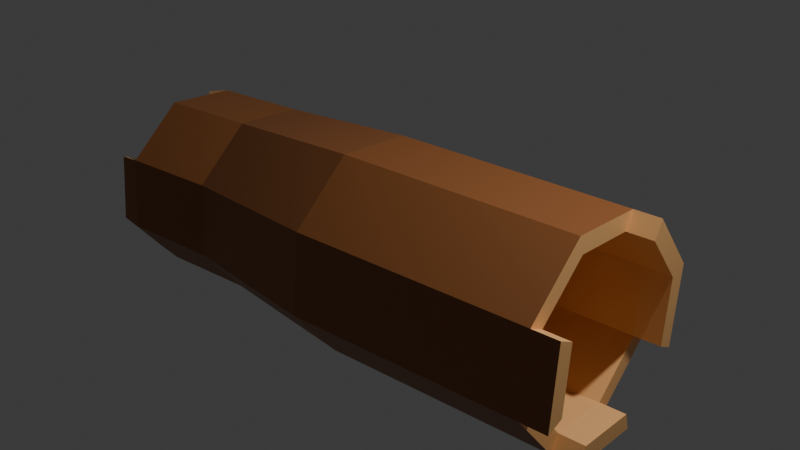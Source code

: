 # Source: Tree_Stump.blend  (saved by Blender 4.4.32; exported with 4.5.12 LTS)
import bpy
from mathutils import Matrix  # noqa: F401  (used for matrix-valued properties, if any)

bpy.ops.wm.read_factory_settings(use_empty=True)
scene = bpy.context.scene
scene.name = 'Scene'

# ---- collections
col_collection = bpy.data.collections.new('Collection'); scene.collection.children.link(col_collection)

# ---- materials (node trees are filled in below, after node groups)
mat_material_003 = bpy.data.materials.new('Material.003')
mat_material_005 = bpy.data.materials.new('Material.005')

# ---- material node trees
mat_material_003.use_nodes = True; mat_material_003.node_tree.nodes.clear()
_N = mat_material_003.node_tree.nodes; _L = mat_material_003.node_tree.links
n0 = _N.new('ShaderNodeBsdfPrincipled'); n0.name = 'Principled BSDF'; n0.location = (10, 300)
n0.inputs[0].default_value = (0.2912, 0.1025, 0.02947, 1.0)
n1 = _N.new('ShaderNodeOutputMaterial'); n1.name = 'Material Output'; n1.location = (300, 300)
_L.new(n0.outputs[0], n1.inputs[0])
n1.is_active_output = True
mat_material_005.use_nodes = True; mat_material_005.node_tree.nodes.clear()
_N = mat_material_005.node_tree.nodes; _L = mat_material_005.node_tree.links
n0 = _N.new('ShaderNodeBsdfPrincipled'); n0.name = 'Principled BSDF'; n0.location = (10, 300)
n0.inputs[0].default_value = (0.9857, 0.5328, 0.2058, 1.0)
n1 = _N.new('ShaderNodeOutputMaterial'); n1.name = 'Material Output'; n1.location = (300, 300)
_L.new(n0.outputs[0], n1.inputs[0])
n1.is_active_output = True

# ---- world
world_world = bpy.data.worlds.new('World'); scene.world = world_world
world_world.use_nodes = True; world_world.node_tree.nodes.clear()
_N = world_world.node_tree.nodes; _L = world_world.node_tree.links
n0 = _N.new('ShaderNodeOutputWorld'); n0.name = 'World Output'; n0.location = (300, 300)
n1 = _N.new('ShaderNodeBackground'); n1.name = 'Background'; n1.location = (10, 300)
n1.inputs[0].default_value = (0.05088, 0.05088, 0.05088, 1.0)
_L.new(n1.outputs[0], n0.inputs[0])
n0.is_active_output = True
world_world.color = (0.05088, 0.05088, 0.05088)
world_world.sun_shadow_jitter_overblur = 0.0

# ---- lights
light_light = bpy.data.lights.new('Light', 'POINT')
light_light.energy = 1000.0
light_light.shadow_soft_size = 0.1

# ---- meshes
me_circle_001 = bpy.data.meshes.new('Circle.001')
me_circle_001.from_pydata([(0.4125, 0.761, 2.27), (-0.3493, 0.8351, 2.27), (-0.9403, 0.3489, 2.27), (-1.015, -0.4128, 2.27), (-0.5283, -1.004, 2.27), (0.2335, -1.078, 2.27), (0.8246, -0.5919, 2.27), (0.8987, 0.1699, 2.27), (0.4125, 0.761, 0.003788), (-0.3493, 0.8351, 0.003788), (-0.9403, 0.3489, 0.003788), (-1.015, -0.4128, 0.003788), (-0.5283, -1.004, 0.003788), (0.2335, -1.078, 0.003788), (0.8246, -0.5919, 0.003788), (0.8987, 0.1699, 0.003788), (0.5412, 1.002, -1.61), (-0.1585, 1.071, -1.61), (-0.7015, 0.624, -1.61), (-0.7696, -0.07579, -1.61), (-0.323, -0.6188, -1.61), (0.3768, -0.6869, -1.61), (0.9198, -0.2402, -1.61), (0.9879, 0.4595, -1.61), (0.4587, 0.8477, -2.428), (-0.2222, 0.914, -2.428), (-0.7505, 0.4794, -2.428), (-0.8167, -0.2015, -2.428), (-0.3822, -0.7298, -2.428), (0.2987, -0.7961, -2.428), (0.827, -0.3615, -2.428), (0.8933, 0.3194, -2.428), (0.8494, -0.3322, -2.23), (0.9162, 0.3533, -2.23), (-0.3679, -0.7029, -2.23), (0.3176, -0.7697, -2.23), (-0.7386, 0.5144, -2.23), (-0.8053, -0.1711, -2.23), (0.4787, 0.8851, -2.23), (-0.2068, 0.9518, -2.23), (-0.3493, 0.8351, 2.035), (-0.9403, 0.3489, 2.035), (0.8246, -0.5919, 2.035), (0.8987, 0.1699, 2.035), (-0.5283, -1.004, 2.035), (0.2335, -1.078, 2.035), (-1.015, -0.4128, 2.035), (0.4125, 0.761, 2.035), (0.3278, 0.6021, 2.27), (-0.2968, 0.663, 2.27), (-0.7815, 0.2643, 2.27), (-0.8423, -0.3604, 2.27), (-0.4436, -0.8451, 2.27), (0.181, -0.9059, 2.27), (0.6657, -0.5072, 2.27), (0.7265, 0.1175, 2.27), (0.3281, 0.6027, -0.01163), (-0.2935, 0.6642, -0.005203), (-0.7795, 0.2684, 0.009299), (-0.8441, -0.3578, 0.02204), (-0.4443, -0.8464, 0.02677), (0.1841, -0.9059, 0.02204), (0.668, -0.5032, 0.009299), (0.7257, 0.1209, -0.005203), (0.4566, 0.8437, -1.606), (-0.1118, 0.8969, -1.606), (-0.5471, 0.5317, -1.603), (-0.5959, -0.02965, -1.601), (-0.2385, -0.4602, -1.6), (0.3182, -0.5169, -1.601), (0.7571, -0.1635, -1.603), (0.8176, 0.4015, -1.606), (0.3759, 0.6924, -2.39), (-0.1648, 0.7456, -2.4), (-0.588, 0.4019, -2.424), (-0.6471, -0.1442, -2.446), (-0.2985, -0.5728, -2.455), (0.2517, -0.6233, -2.446), (0.6722, -0.2698, -2.424), (0.7215, 0.2732, -2.4), (0.704, -0.2545, -2.158), (0.7665, 0.3082, -2.141), (-0.2858, -0.5491, -2.185), (0.2672, -0.6052, -2.177), (-0.593, 0.4369, -2.158), (-0.6407, -0.1213, -2.177), (0.407, 0.7506, -2.134), (-0.1608, 0.8025, -2.141), (-0.3007, 0.6756, 2.102), (-0.7932, 0.2705, 2.102), (0.6774, -0.5134, 2.102), (0.7392, 0.1213, 2.102), (-0.4498, -0.8567, 2.102), (0.1849, -0.9185, 2.102), (-0.855, -0.3642, 2.102), (0.334, 0.6138, 2.102), (-0.3493, 0.8351, 2.519), (0.4125, 0.761, 2.519), (-0.9403, 0.3489, 2.519), (0.2335, -1.078, 2.519), (-0.5283, -1.004, 2.519), (0.8987, 0.1699, 2.519), (0.8246, -0.5919, 2.519), (-0.2968, 0.663, 2.519), (0.3278, 0.6021, 2.519), (-0.7815, 0.2643, 2.519), (0.181, -0.9059, 2.519), (-0.4436, -0.8451, 2.519), (0.7265, 0.1175, 2.519), (0.6657, -0.5072, 2.519), (-0.2027, 0.8416, -2.647), (0.4379, 0.7793, -2.647), (-0.6998, 0.4328, -2.647), (0.2873, -0.7673, -2.647), (-0.3533, -0.7049, -2.647), (0.7844, -0.3584, -2.647), (0.8468, 0.2822, -2.647), (-0.1487, 0.6833, -2.62), (0.36, 0.6332, -2.611), (-0.547, 0.3599, -2.643), (0.2432, -0.6047, -2.664), (-0.2745, -0.5572, -2.672), (0.6387, -0.2721, -2.643), (0.6852, 0.2388, -2.62), (0.05467, 0.7117, 1.163), (-0.05659, 0.7438, 1.121), (-0.1046, 0.7642, 1.009), (-0.06127, 0.761, 0.8932), (0.04806, 0.7361, 0.8417), (0.1593, 0.704, 0.8843), (0.2073, 0.6835, 0.9961), (0.164, 0.6867, 1.112), (0.1689, 1.395, 0.9717), (0.07805, 1.421, 0.9369), (0.03885, 1.438, 0.8456), (0.07423, 1.435, 0.7513), (0.1635, 1.415, 0.7092), (0.2543, 1.389, 0.7441), (0.2935, 1.372, 0.8353), (0.2581, 1.375, 0.9296), (0.5, 1.814, 0.8267), (0.475, 1.858, 0.8081), (0.4663, 1.879, 0.7593), (0.4788, 1.865, 0.7088), (0.5054, 1.823, 0.6863), (0.5303, 1.779, 0.7049), (0.5391, 1.758, 0.7538), (0.5265, 1.773, 0.8042), (0.1498, 1.281, 1.004), (0.2385, 1.275, 0.7674), (0.2424, 1.26, 0.96), (0.2791, 1.257, 0.8622), (0.01492, 1.326, 0.8728), (0.0556, 1.308, 0.9675), (0.1442, 1.302, 0.7313), (0.05164, 1.323, 0.775), (-0.001782, 0.728, 1.142), (0.1228, 1.408, 0.954), (0.4873, 1.836, 0.8173), (0.102, 1.295, 0.9853), (0.09468, 1.078, 0.9478), (0.162, 1.195, 0.9215), (0.1487, 1.095, 0.9527), (0.1766, 1.143, 0.9418), (0.03167, 1.153, 0.9096), (0.04621, 1.102, 0.93), (0.1136, 1.218, 0.9036), (0.05957, 1.201, 0.8987), (0.07009, 1.09, 0.9388), (0.3325, 1.285, 1.278), (0.3764, 1.372, 1.18), (0.3835, 1.303, 1.259), (0.4017, 1.339, 1.219), (0.2533, 1.33, 1.225), (0.2786, 1.297, 1.263), (0.3225, 1.383, 1.166), (0.2715, 1.366, 1.184), (0.3052, 1.291, 1.27), (0.3041, 1.464, 1.252), (0.3316, 1.519, 1.191), (0.3361, 1.475, 1.241), (0.3475, 1.498, 1.215), (0.2544, 1.492, 1.219), (0.2703, 1.471, 1.243), (0.2978, 1.526, 1.182), (0.2658, 1.515, 1.194), (0.2869, 1.468, 1.248)], [], [(41, 40, 9, 10), (43, 42, 14, 15), (45, 44, 12, 13), (46, 41, 10, 11), (40, 47, 8, 9), (47, 43, 15, 8), (42, 45, 13, 14), (44, 46, 11, 12), (13, 12, 20, 21), (11, 10, 18, 19), (9, 8, 16, 17), (8, 15, 23, 16), (14, 13, 21, 22), (12, 11, 19, 20), (10, 9, 17, 18), (15, 14, 22, 23), (33, 32, 30, 31), (35, 34, 28, 29), (37, 36, 26, 27), (39, 38, 24, 25), (38, 33, 31, 24), (32, 35, 29, 30), (34, 37, 27, 28), (36, 39, 25, 26), (18, 17, 39, 36), (20, 19, 37, 34), (22, 21, 35, 32), (16, 23, 33, 38), (17, 16, 38, 39), (19, 18, 36, 37), (21, 20, 34, 35), (23, 22, 32, 33), (4, 3, 46, 44), (6, 5, 45, 42), (0, 7, 43, 47), (1, 0, 47, 40), (3, 2, 41, 46), (5, 4, 44, 45), (7, 6, 42, 43), (2, 1, 40, 41), (89, 58, 57, 88), (91, 63, 62, 90), (93, 61, 60, 92), (94, 59, 58, 89), (88, 57, 56, 95), (95, 56, 63, 91), (90, 62, 61, 93), (92, 60, 59, 94), (61, 69, 68, 60), (59, 67, 66, 58), (57, 65, 64, 56), (56, 64, 71, 63), (62, 70, 69, 61), (60, 68, 67, 59), (58, 66, 65, 57), (63, 71, 70, 62), (81, 79, 78, 80), (83, 77, 76, 82), (85, 75, 74, 84), (87, 73, 72, 86), (86, 72, 79, 81), (80, 78, 77, 83), (82, 76, 75, 85), (84, 74, 73, 87), (66, 84, 87, 65), (68, 82, 85, 67), (70, 80, 83, 69), (64, 86, 81, 71), (65, 87, 86, 64), (67, 85, 84, 66), (69, 83, 82, 68), (71, 81, 80, 70), (52, 92, 94, 51), (54, 90, 93, 53), (48, 95, 91, 55), (49, 88, 95, 48), (51, 94, 89, 50), (53, 93, 92, 52), (55, 91, 90, 54), (50, 89, 88, 49), (50, 49, 103, 105), (0, 1, 96, 97), (2, 3, 51, 50), (3, 4, 52, 51), (49, 48, 104, 103), (5, 6, 54, 53), (6, 7, 101, 102), (7, 0, 48, 55), (72, 73, 117, 118), (79, 72, 118, 123), (27, 26, 74, 75), (28, 27, 75, 76), (74, 26, 112, 119), (30, 29, 113, 115), (31, 30, 78, 79), (77, 78, 122, 120), (97, 96, 103, 104), (96, 98, 105, 103), (100, 99, 106, 107), (102, 101, 108, 109), (2, 50, 105, 98), (1, 2, 98, 96), (52, 4, 100, 107), (53, 52, 107, 106), (5, 53, 106, 99), (4, 5, 99, 100), (54, 6, 102, 109), (55, 54, 109, 108), (7, 55, 108, 101), (48, 0, 97, 104), (110, 111, 118, 117), (112, 110, 117, 119), (113, 114, 121, 120), (115, 113, 120, 122), (111, 116, 123, 118), (24, 31, 116, 111), (25, 24, 111, 110), (28, 76, 121, 114), (73, 74, 119, 117), (26, 25, 110, 112), (78, 30, 115, 122), (31, 79, 123, 116), (76, 77, 120, 121), (29, 28, 114, 113), (154, 155, 135, 136), (152, 153, 133, 134), (150, 151, 138, 139), (149, 154, 136, 137), (155, 152, 134, 135), (159, 148, 132, 157), (148, 150, 139, 132), (151, 149, 137, 138), (132, 139, 147, 140), (138, 137, 145, 146), (136, 135, 143, 144), (134, 133, 141, 142), (139, 138, 146, 147), (137, 136, 144, 145), (135, 134, 142, 143), (157, 132, 140, 158), (156, 124, 148, 159), (129, 128, 154, 149), (126, 125, 153, 152), (141, 158, 140, 147, 146, 145, 144, 143, 142), (124, 131, 150, 148), (127, 126, 152, 155), (131, 130, 151, 150), (130, 129, 149, 151), (128, 127, 155, 154), (125, 156, 159, 153), (133, 157, 158, 141), (153, 159, 157, 133), (167, 166, 175, 176), (161, 163, 172, 170), (164, 167, 176, 173), (165, 164, 173, 174), (160, 168, 177, 169), (168, 165, 174, 177), (163, 162, 171, 172), (162, 160, 169, 171), (166, 161, 170, 175), (169, 177, 186, 178), (177, 174, 183, 186), (172, 171, 180, 181), (171, 169, 178, 180), (175, 170, 179, 184), (176, 175, 184, 185), (170, 172, 181, 179), (173, 176, 185, 182), (174, 173, 182, 183), (185, 184, 179, 181, 180, 178, 186, 183, 182)])
me_circle_001.polygons.foreach_set('material_index', [0, 0, 0, 0, 0, 0, 0, 0, 0, 0, 0, 0, 0, 0, 0, 0, 0, 0, 0, 0, 0, 0, 0, 0, 0, 0, 0, 0, 0, 0, 0, 0, 0, 0, 0, 0, 0, 0, 0, 0, 1, 1, 1, 1, 1, 1, 1, 1, 1, 1, 1, 1, 1, 1, 1, 1, 1, 1, 1, 1, 1, 1, 1, 1, 1, 1, 1, 1, 1, 1, 1, 1, 1, 1, 1, 1, 1, 1, 1, 1, 1, 0, 1, 1, 1, 1, 0, 1, 1, 1, 1, 1, 1, 0, 1, 1, 1, 1, 1, 1, 1, 0, 1, 1, 1, 0, 1, 1, 1, 1, 1, 1, 1, 1, 1, 0, 0, 1, 1, 0, 1, 1, 1, 0, 0, 0, 0, 0, 0, 0, 0, 0, 0, 0, 0, 0, 0, 0, 0, 0, 0, 0, 0, 0, 0, 0, 0, 0, 0, 0, 0, 0, 0, 0, 0, 0, 0, 0, 0, 0, 0, 0, 0, 0, 0, 0, 0, 0, 0, 0, 0])
_uv = me_circle_001.uv_layers.new(name='UVMap')
_uv.uv.foreach_set('vector', [0.0, 0.0, 0.0, 0.0, 0.0, 0.0, 0.0, 0.0, 0.0, 0.0, 0.0, 0.0, 0.0, 0.0, 0.0, 0.0, 0.0, 0.0, 0.0, 0.0, 0.0, 0.0, 0.0, 0.0, 0.0, 0.0, 0.0, 0.0, 0.0, 0.0, 0.0, 0.0, 0.0, 0.0, 0.0, 0.0, 0.0, 0.0, 0.0, 0.0, 0.0, 0.0, 0.0, 0.0, 0.0, 0.0, 0.0, 0.0, 0.0, 0.0, 0.0, 0.0, 0.0, 0.0, 0.0, 0.0, 0.0, 0.0, 0.0, 0.0, 0.0, 0.0, 0.0, 0.0, 0.0, 0.0, 0.0, 0.0, 0.0, 0.0, 0.0, 0.0, 0.0, 0.0, 0.0, 0.0, 0.0, 0.0, 0.0, 0.0, 0.0, 0.0, 0.0, 0.0, 0.0, 0.0, 0.0, 0.0, 0.0, 0.0, 0.0, 0.0, 0.0, 0.0, 0.0, 0.0, 0.0, 0.0, 0.0, 0.0, 0.0, 0.0, 0.0, 0.0, 0.0, 0.0, 0.0, 0.0, 0.0, 0.0, 0.0, 0.0, 0.0, 0.0, 0.0, 0.0, 0.0, 0.0, 0.0, 0.0, 0.0, 0.0, 0.0, 0.0, 0.0, 0.0, 0.0, 0.0, 0.0, 0.0, 0.0, 0.0, 0.0, 0.0, 0.0, 0.0, 0.0, 0.0, 0.0, 0.0, 0.0, 0.0, 0.0, 0.0, 0.0, 0.0, 0.0, 0.0, 0.0, 0.0, 0.0, 0.0, 0.0, 0.0, 0.0, 0.0, 0.0, 0.0, 0.0, 0.0, 0.0, 0.0, 0.0, 0.0, 0.0, 0.0, 0.0, 0.0, 0.0, 0.0, 0.0, 0.0, 0.0, 0.0, 0.0, 0.0, 0.0, 0.0, 0.0, 0.0, 0.0, 0.0, 0.0, 0.0, 0.0, 0.0, 0.0, 0.0, 0.0, 0.0, 0.0, 0.0, 0.0, 0.0, 0.0, 0.0, 0.0, 0.0, 0.0, 0.0, 0.0, 0.0, 0.0, 0.0, 0.0, 0.0, 0.0, 0.0, 0.0, 0.0, 0.0, 0.0, 0.0, 0.0, 0.0, 0.0, 0.0, 0.0, 0.0, 0.0, 0.0, 0.0, 0.0, 0.0, 0.0, 0.0, 0.0, 0.0, 0.0, 0.0, 0.0, 0.0, 0.0, 0.0, 0.0, 0.0, 0.0, 0.0, 0.0, 0.0, 0.0, 0.0, 0.0, 0.0, 0.0, 0.0, 0.0, 0.0, 0.0, 0.0, 0.0, 0.0, 0.0, 0.0, 0.0, 0.0, 0.0, 0.0, 0.0, 0.0, 0.0, 0.0, 0.0, 0.0, 0.0, 0.0, 0.0, 0.0, 0.0, 0.0, 0.0, 0.0, 0.0, 0.0, 0.0, 0.0, 0.0, 0.0, 0.0, 0.0, 0.0, 0.0, 0.0, 0.0, 0.0, 0.0, 0.0, 0.0, 0.0, 0.0, 0.0, 0.0, 0.0, 0.0, 0.0, 0.0, 0.0, 0.0, 0.0, 0.0, 0.0, 0.0, 0.0, 0.0, 0.0, 0.0, 0.0, 0.0, 0.0, 0.0, 0.0, 0.0, 0.0, 0.0, 0.0, 0.0, 0.0, 0.0, 0.0, 0.0, 0.0, 0.0, 0.0, 0.0, 0.0, 0.0, 0.0, 0.0, 0.0, 0.0, 0.0, 0.0, 0.0, 0.0, 0.0, 0.0, 0.0, 0.0, 0.0, 0.0, 0.0, 0.0, 0.0, 0.0, 0.0, 0.0, 0.0, 0.0, 0.0, 0.0, 0.0, 0.0, 0.0, 0.0, 0.0, 0.0, 0.0, 0.0, 0.0, 0.0, 0.0, 0.0, 0.0, 0.0, 0.0, 0.0, 0.0, 0.0, 0.0, 0.0, 0.0, 0.0, 0.0, 0.0, 0.0, 0.0, 0.0, 0.0, 0.0, 0.0, 0.0, 0.0, 0.0, 0.0, 0.0, 0.0, 0.0, 0.0, 0.0, 0.0, 0.0, 0.0, 0.0, 0.0, 0.0, 0.0, 0.0, 0.0, 0.0, 0.0, 0.0, 0.0, 0.0, 0.0, 0.0, 0.0, 0.0, 0.0, 0.0, 0.0, 0.0, 0.0, 0.0, 0.0, 0.0, 0.0, 0.0, 0.0, 0.0, 0.0, 0.0, 0.0, 0.0, 0.0, 0.0, 0.0, 0.0, 0.0, 0.0, 0.0, 0.0, 0.0, 0.0, 0.0, 0.0, 0.0, 0.0, 0.0, 0.0, 0.0, 0.0, 0.0, 0.0, 0.0, 0.0, 0.0, 0.0, 0.0, 0.0, 0.0, 0.0, 0.0, 0.0, 0.0, 0.0, 0.0, 0.0, 0.0, 0.0, 0.0, 0.0, 0.0, 0.0, 0.0, 0.0, 0.0, 0.0, 0.0, 0.0, 0.0, 0.0, 0.0, 0.0, 0.0, 0.0, 0.0, 0.0, 0.0, 0.0, 0.0, 0.0, 0.0, 0.0, 0.0, 0.0, 0.0, 0.0, 0.0, 0.0, 0.0, 0.0, 0.0, 0.0, 0.0, 0.0, 0.0, 0.0, 0.0, 0.0, 0.0, 0.0, 0.0, 0.0, 0.0, 0.0, 0.0, 0.0, 0.0, 0.0, 0.0, 0.0, 0.0, 0.0, 0.0, 0.0, 0.0, 0.0, 0.0, 0.0, 0.0, 0.0, 0.0, 0.0, 0.0, 0.0, 0.0, 0.0, 0.0, 0.0, 0.0, 0.0, 0.0, 0.0, 0.0, 0.0, 0.0, 0.0, 0.0, 0.0, 0.0, 0.0, 0.0, 0.0, 0.0, 0.0, 0.0, 0.0, 0.0, 0.0, 0.0, 0.0, 0.0, 0.0, 0.0, 0.0, 0.0, 0.0, 0.0, 0.0, 0.0, 0.0, 0.0, 0.0, 0.0, 0.0, 0.0, 0.0, 0.0, 0.0, 0.0, 0.0, 0.0, 0.0, 0.0, 0.0, 0.0, 0.0, 0.0, 0.0, 0.0, 0.0, 0.0, 0.0, 0.0, 0.0, 0.0, 0.0, 0.0, 0.0, 0.0, 0.0, 0.0, 0.0, 0.0, 0.0, 0.0, 0.0, 0.0, 0.0, 0.0, 0.0, 0.0, 0.0, 0.0, 0.0, 0.0, 0.0, 0.0, 0.0, 0.0, 0.0, 0.0, 0.0, 0.0, 0.0, 0.0, 0.0, 0.0, 0.0, 0.0, 0.0, 0.0, 0.0, 0.0, 0.0, 0.0, 0.0, 0.0, 0.0, 0.0, 0.0, 0.0, 0.0, 0.0, 0.0, 0.0, 0.0, 0.0, 0.0, 0.0, 0.0, 0.0, 0.0, 0.0, 0.0, 0.0, 0.0, 0.0, 0.0, 0.0, 0.0, 0.0, 0.0, 0.0, 0.0, 0.0, 0.0, 0.0, 0.0, 0.0, 0.0, 0.0, 0.0, 0.0, 0.0, 0.0, 0.0, 0.0, 0.0, 0.0, 0.0, 0.0, 0.0, 0.0, 0.0, 0.0, 0.0, 0.0, 0.0, 0.0, 0.0, 0.0, 0.0, 0.0, 0.0, 0.0, 0.0, 0.0, 0.0, 0.0, 0.0, 0.0, 0.0, 0.0, 0.0, 0.0, 0.0, 0.0, 0.0, 0.0, 0.0, 0.0, 0.0, 0.0, 0.0, 0.0, 0.0, 0.0, 0.0, 0.0, 0.0, 0.0, 0.0, 0.0, 0.0, 0.0, 0.0, 0.0, 0.0, 0.0, 0.0, 0.0, 0.0, 0.0, 0.0, 0.0, 0.0, 0.0, 0.0, 0.0, 0.0, 0.0, 0.0, 0.0, 0.0, 0.0, 0.0, 0.0, 0.0, 0.0, 0.0, 0.0, 0.0, 0.0, 0.0, 0.0, 0.0, 0.0, 0.0, 0.0, 0.0, 0.0, 0.0, 0.0, 0.0, 0.0, 0.0, 0.0, 0.0, 0.0, 0.0, 0.0, 0.0, 0.0, 0.0, 0.0, 0.0, 0.0, 0.0, 0.0, 0.0, 0.0, 0.0, 0.0, 0.0, 0.0, 0.0, 0.0, 0.0, 0.0, 0.0, 0.0, 0.0, 0.0, 0.0, 0.0, 0.0, 0.0, 0.0, 0.0, 0.0, 0.0, 0.0, 0.0, 0.0, 0.0, 0.0, 0.0, 0.0, 0.0, 0.0, 0.0, 0.0, 0.0, 0.0, 0.0, 0.0, 0.0, 0.0, 0.0, 0.0, 0.0, 0.0, 0.0, 0.0, 0.0, 0.0, 0.0, 0.0, 0.0, 0.0, 0.0, 0.0, 0.0, 0.0, 0.0, 0.0, 0.0, 0.0, 0.0, 0.0, 0.0, 0.0, 0.0, 0.0, 0.0, 0.0, 0.0, 0.0, 0.0, 0.0, 0.0, 0.0, 0.0, 0.0, 0.0, 0.0, 0.0, 0.0, 0.0, 0.0, 0.0, 0.0, 0.0, 0.0, 0.0, 0.0, 0.0, 0.0, 0.0, 0.0, 0.0, 0.0, 0.0, 0.0, 0.0, 0.0, 0.0, 0.0, 0.0, 0.0, 0.0, 0.0, 0.0, 0.0, 0.0, 0.0, 0.0, 0.0, 0.0, 0.0, 0.0, 0.0, 0.0, 0.0, 0.0, 0.0, 0.0, 0.0, 0.0, 0.0, 0.0, 0.0, 0.0, 0.0, 0.0, 0.0, 0.0, 0.0, 0.0, 0.0, 0.0, 0.0, 0.0, 0.0, 0.0, 0.0, 0.0, 0.0, 0.0, 0.0, 0.0, 0.0, 0.0, 0.0, 0.0, 0.0, 0.0, 0.0, 0.0, 0.0, 0.0, 0.0, 0.0, 0.0, 0.0, 0.0, 0.0, 0.0, 0.0, 0.0, 0.0, 0.0, 0.0, 0.0, 0.0, 0.0, 0.0, 0.0, 0.0, 0.0, 0.0, 0.0, 0.0, 0.0, 0.0, 0.0, 0.0, 0.0, 0.0, 0.0, 0.0, 0.0, 0.0, 0.0, 0.0, 0.0, 0.0, 0.0, 0.0, 0.0, 0.0, 0.0, 0.0, 0.0, 0.0, 0.0, 0.0, 0.0, 0.0, 0.0, 0.0, 0.0, 0.0, 0.0, 0.0, 0.0, 0.0, 0.0, 0.0, 0.0, 0.0, 0.0, 0.0, 0.0, 0.0, 0.0, 0.0, 0.0, 0.0, 0.0, 0.0, 0.0, 0.0, 0.0, 0.0, 0.0, 0.0, 0.0, 0.0, 0.0, 0.0, 0.0, 0.0, 0.0, 0.0, 0.0, 0.0, 0.0, 0.0, 0.0, 0.0, 0.0, 0.0, 0.0, 0.0, 0.0, 0.0, 0.0, 0.0, 0.0, 0.0, 0.0, 0.0, 0.0, 0.0, 0.0, 0.0, 0.0, 0.0, 0.0, 0.0, 0.0, 0.0, 0.0, 0.0, 0.0, 0.0, 0.0, 0.0, 0.0, 0.0, 0.0, 0.0, 0.0, 0.0, 0.0, 0.0, 0.0, 0.0, 0.0, 0.0, 0.0, 0.0, 0.0, 0.0, 0.0, 0.0, 0.0, 0.0, 0.0, 0.0, 0.0, 0.0, 0.0, 0.0, 0.0, 0.0, 0.0, 0.0, 0.0, 0.0, 0.0, 0.0, 0.0, 0.0, 0.0, 0.0, 0.0, 0.0, 0.0, 0.0, 0.0, 0.0, 0.0, 0.0, 0.0, 0.0, 0.0, 0.0, 0.0, 0.0, 0.0, 0.0, 0.0, 0.0, 0.0, 0.0, 0.0, 0.0, 0.0, 0.0, 0.0, 0.0, 0.0, 0.0, 0.0, 0.0, 0.0, 0.0, 0.0, 0.0, 0.0, 0.0, 0.0, 0.0, 0.0, 0.0, 0.0, 0.0, 0.0, 0.0, 0.0, 0.0, 0.0, 0.0, 0.0, 0.0, 0.0, 0.0, 0.0, 0.0, 0.0, 0.0, 0.0, 0.0, 0.0, 0.0, 0.0, 0.0, 0.0, 0.0, 0.0, 0.0, 0.0, 0.0, 0.0, 0.0, 0.0, 0.0, 0.0, 0.0, 0.0, 0.0, 0.0, 0.0, 0.0, 0.0, 0.0, 0.0, 0.0, 0.0, 0.0, 0.0, 0.0, 0.0, 0.0, 0.0, 0.0, 0.0, 0.0, 0.0, 0.0, 0.0, 0.0, 0.0, 0.0, 0.0, 0.0, 0.0, 0.0, 0.0, 0.0, 0.0, 0.0, 0.0, 0.0, 0.0, 0.0, 0.0, 0.0, 0.0, 0.0, 0.0, 0.0, 0.0, 0.0, 0.0, 0.0, 0.0, 0.0, 0.0, 0.0, 0.0, 0.0, 0.0, 0.0, 0.0, 0.0, 0.0, 0.0, 0.0, 0.0, 0.0, 0.0, 0.0, 0.0, 0.0, 0.0, 0.0, 0.0, 0.0, 0.0, 0.0, 0.0, 0.0, 0.0, 0.0, 0.0, 0.0, 0.0, 0.0, 0.0, 0.0, 0.0, 0.0, 0.0, 0.0, 0.0, 0.0, 0.0, 0.0, 0.0, 0.0, 0.0, 0.0, 0.0, 0.0, 0.0, 0.0, 0.0, 0.0, 0.0, 0.0, 0.0, 0.0, 0.0, 0.0, 0.0, 0.0, 0.0, 0.0, 0.0, 0.0, 0.0, 0.0, 0.0, 0.0, 0.0, 0.0, 0.0, 0.0, 0.0, 0.0, 0.0, 0.0, 0.0, 0.0, 0.0, 0.0, 0.0, 0.0, 0.0, 0.0, 0.0, 0.0, 0.0, 0.0, 0.0, 0.0, 0.0, 0.0, 0.0, 0.0, 0.0, 0.0, 0.0, 0.0, 0.0, 0.0, 0.0, 0.0, 0.0, 0.0, 0.0, 0.0, 0.0, 0.0, 0.0, 0.0, 0.0, 0.0, 0.0, 0.0, 0.0, 0.0, 0.0, 0.0, 0.0, 0.0, 0.0, 0.0, 0.0, 0.0, 0.0, 0.0, 0.0, 0.0, 0.0, 0.0, 0.0, 0.0, 0.0, 0.0, 0.0, 0.0, 0.0, 0.0, 0.0, 0.0, 0.0, 0.0, 0.0, 0.0, 0.0, 0.0, 0.0, 0.0, 0.0, 0.0, 0.0, 0.0, 0.0, 0.0, 0.0, 0.0, 0.0, 0.0, 0.0, 0.0, 0.0, 0.0, 0.0, 0.0, 0.0, 0.0, 0.0, 0.0, 0.0, 0.0, 0.0, 0.0, 0.0, 0.0, 0.0, 0.0, 0.0, 0.0, 0.0, 0.0, 0.0, 0.0, 0.0, 0.0, 0.0, 0.0, 0.0, 0.0])
me_circle_001.materials.append(mat_material_003)
me_circle_001.materials.append(mat_material_005)
me_circle_001.update()

# ---- objects
ob_light = bpy.data.objects.new('Light', light_light)
ob_circle = bpy.data.objects.new('Circle', me_circle_001)

# ---- transforms, parenting, visibility, modifiers, constraints
ob_light.location = (4.076, 1.005, 5.904)
ob_light.rotation_euler = (0.6503, 0.05522, 1.866)
ob_light.lock_rotations_4d = False
ob_light.empty_display_type = 'ARROWS'
ob_light.color = (0.0, 0.0, 0.0, 0.0)
ob_light.lineart.crease_threshold = 0.0
ob_circle.location = (0.0, 0.0, 0.0)
ob_circle.rotation_euler = (-0.0, 1.571, 0.0)

# ---- collection membership
col_collection.objects.link(ob_light)
col_collection.objects.link(ob_circle)

# ---- scene / render settings (as saved in the file)
scene.frame_start = 1; scene.frame_end = 250; scene.frame_set(28)
scene.render.engine = 'BLENDER_EEVEE_NEXT'
bpy.context.view_layer.update()

# ---- added for rendering (the .blend has no active camera): camera
cam_auto = bpy.data.cameras.new('AutoCamera')
cam_auto.lens = 50.0
cam_auto.sensor_width = 36.0
cam_auto.clip_end = 1000.0
ob_auto_camera = bpy.data.objects.new('AutoCamera', cam_auto)
scene.collection.objects.link(ob_auto_camera)
ob_auto_camera.location = (5.75302, -6.59534, 4.6771)
ob_auto_camera.rotation_euler = (1.09748, -7.21219e-08, 0.694738)
scene.camera = ob_auto_camera
bpy.context.view_layer.update()
